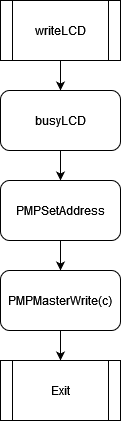

The diagram above was exported from draw.io. Its source (the exported page's mxGraphModel, read from the mxfile embedded in the PNG):
<mxGraphModel dx="273" dy="531" grid="1" gridSize="10" guides="1" tooltips="1" connect="1" arrows="1" fold="1" page="1" pageScale="1" pageWidth="850" pageHeight="1100" math="0" shadow="0">
  <root>
    <mxCell id="0" />
    <mxCell id="1" parent="0" />
    <mxCell id="kU-apSuKukalGUTrMDSS-5" style="edgeStyle=orthogonalEdgeStyle;rounded=0;orthogonalLoop=1;jettySize=auto;html=1;exitX=0.5;exitY=1;exitDx=0;exitDy=0;entryX=0.5;entryY=0;entryDx=0;entryDy=0;" edge="1" parent="1" source="kU-apSuKukalGUTrMDSS-1" target="kU-apSuKukalGUTrMDSS-2">
      <mxGeometry relative="1" as="geometry" />
    </mxCell>
    <mxCell id="kU-apSuKukalGUTrMDSS-1" value="writeLCD" style="shape=process;whiteSpace=wrap;html=1;backgroundOutline=1;" vertex="1" parent="1">
      <mxGeometry x="80" y="40" width="120" height="60" as="geometry" />
    </mxCell>
    <mxCell id="kU-apSuKukalGUTrMDSS-6" style="edgeStyle=orthogonalEdgeStyle;rounded=0;orthogonalLoop=1;jettySize=auto;html=1;exitX=0.5;exitY=1;exitDx=0;exitDy=0;entryX=0.5;entryY=0;entryDx=0;entryDy=0;" edge="1" parent="1" source="kU-apSuKukalGUTrMDSS-2" target="kU-apSuKukalGUTrMDSS-3">
      <mxGeometry relative="1" as="geometry" />
    </mxCell>
    <mxCell id="kU-apSuKukalGUTrMDSS-2" value="busyLCD" style="rounded=1;whiteSpace=wrap;html=1;" vertex="1" parent="1">
      <mxGeometry x="80" y="130" width="120" height="60" as="geometry" />
    </mxCell>
    <mxCell id="kU-apSuKukalGUTrMDSS-7" style="edgeStyle=orthogonalEdgeStyle;rounded=0;orthogonalLoop=1;jettySize=auto;html=1;exitX=0.5;exitY=1;exitDx=0;exitDy=0;entryX=0.5;entryY=0;entryDx=0;entryDy=0;" edge="1" parent="1" source="kU-apSuKukalGUTrMDSS-3" target="kU-apSuKukalGUTrMDSS-4">
      <mxGeometry relative="1" as="geometry" />
    </mxCell>
    <mxCell id="kU-apSuKukalGUTrMDSS-3" value="PMPSetAddress" style="rounded=1;whiteSpace=wrap;html=1;" vertex="1" parent="1">
      <mxGeometry x="80" y="220" width="120" height="60" as="geometry" />
    </mxCell>
    <mxCell id="kU-apSuKukalGUTrMDSS-9" style="edgeStyle=orthogonalEdgeStyle;rounded=0;orthogonalLoop=1;jettySize=auto;html=1;exitX=0.5;exitY=1;exitDx=0;exitDy=0;entryX=0.5;entryY=0;entryDx=0;entryDy=0;" edge="1" parent="1" source="kU-apSuKukalGUTrMDSS-4" target="kU-apSuKukalGUTrMDSS-8">
      <mxGeometry relative="1" as="geometry" />
    </mxCell>
    <mxCell id="kU-apSuKukalGUTrMDSS-4" value="PMPMasterWrite(c)" style="rounded=1;whiteSpace=wrap;html=1;" vertex="1" parent="1">
      <mxGeometry x="80" y="310" width="120" height="60" as="geometry" />
    </mxCell>
    <mxCell id="kU-apSuKukalGUTrMDSS-8" value="Exit" style="shape=process;whiteSpace=wrap;html=1;backgroundOutline=1;" vertex="1" parent="1">
      <mxGeometry x="80" y="400" width="120" height="60" as="geometry" />
    </mxCell>
  </root>
</mxGraphModel>